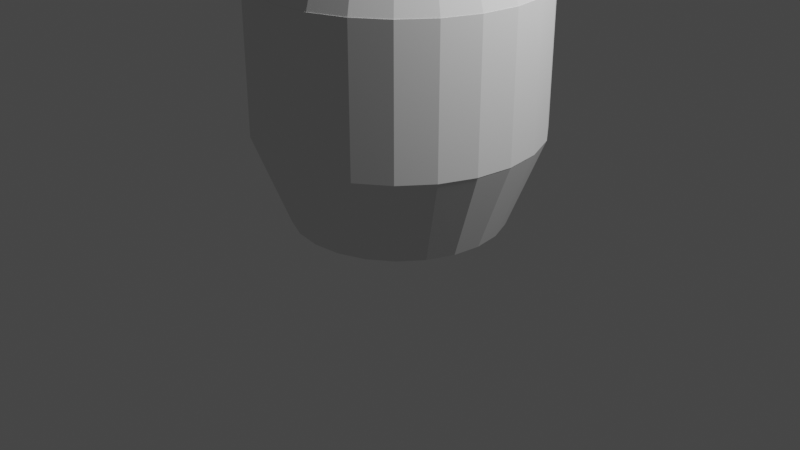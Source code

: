 # Source: Barrel.blend  (saved by Blender 2.92.15; exported with 4.5.12 LTS)
import bpy
from mathutils import Matrix  # noqa: F401  (used for matrix-valued properties, if any)

bpy.ops.wm.read_factory_settings(use_empty=True)
scene = bpy.context.scene
scene.name = 'Scene'

# ---- collections
col_collection = bpy.data.collections.new('Collection'); scene.collection.children.link(col_collection)

# ---- world
world_world = bpy.data.worlds.new('World'); scene.world = world_world
world_world.use_nodes = True; world_world.node_tree.nodes.clear()
_N = world_world.node_tree.nodes; _L = world_world.node_tree.links
n0 = _N.new('ShaderNodeOutputWorld'); n0.name = 'World Output'; n0.location = (300, 300)
n1 = _N.new('ShaderNodeBackground'); n1.name = 'Background'; n1.location = (10, 300)
n1.inputs[0].default_value = (0.05088, 0.05088, 0.05088, 1.0)
_L.new(n1.outputs[0], n0.inputs[0])
n0.is_active_output = True
world_world.color = (0.05088, 0.05088, 0.05088)
world_world.use_sun_shadow = False
world_world.sun_shadow_jitter_overblur = 0.0

# ---- cameras
cam_camera = bpy.data.cameras.new('Camera')
cam_camera.clip_end = 100.0
cam_camera.ortho_scale = 7.314

# ---- lights
light_light = bpy.data.lights.new('Light', 'POINT')
light_light.transmission_factor = 0.0
light_light.energy = 1000.0
light_light.shadow_soft_size = 0.1
light_light.shadow_maximum_resolution = 0.006
light_light.use_absolute_resolution = True

# ---- meshes
me_cylinder_001 = bpy.data.meshes.new('Cylinder.001')
me_cylinder_001.from_pydata([(-3.814e-09, 1.089, -1.089), (-3.814e-09, 1.089, 1.089), (0.2818, 1.052, -1.089), (0.2818, 1.052, 1.089), (0.5445, 0.9431, -1.089), (0.5445, 0.9431, 1.089), (0.77, 0.77, -1.089), (0.77, 0.77, 1.089), (0.9431, 0.5445, -1.089), (0.9431, 0.5445, 1.089), (1.052, 0.2818, -1.089), (1.052, 0.2818, 1.089), (1.089, 9.685e-08, -1.089), (1.089, 9.685e-08, 1.089), (1.052, -0.2818, -1.089), (1.052, -0.2818, 1.089), (0.9431, -0.5445, -1.089), (0.9431, -0.5445, 1.089), (0.77, -0.77, -1.089), (0.77, -0.77, 1.089), (0.5445, -0.9431, -1.089), (0.5445, -0.9431, 1.089), (0.2818, -1.052, -1.089), (0.2818, -1.052, 1.089), (4.202e-07, -1.089, -1.089), (4.202e-07, -1.089, 1.089), (-0.2818, -1.052, -1.089), (-0.2818, -1.052, 1.089), (-0.5445, -0.9431, -1.089), (-0.5445, -0.9431, 1.089), (-0.77, -0.77, -1.089), (-0.77, -0.77, 1.089), (-0.9431, -0.5445, -1.089), (-0.9431, -0.5445, 1.089), (-1.052, -0.2818, -1.089), (-1.052, -0.2818, 1.089), (-1.089, -4.916e-07, -1.089), (-1.089, -4.916e-07, 1.089), (-1.052, 0.2818, -1.089), (-1.052, 0.2818, 1.089), (-0.9431, 0.5445, -1.089), (-0.9431, 0.5445, 1.089), (-0.77, 0.77, -1.089), (-0.77, 0.77, 1.089), (-0.5445, 0.9431, -1.089), (-0.5445, 0.9431, 1.089), (-0.2818, 1.052, -1.089), (-0.2818, 1.052, 1.089), (-1.089e-08, 1.445, -0.4801), (0.3741, 1.396, -0.4801), (0.7227, 1.252, -0.4801), (1.022, 1.022, -0.4801), (1.252, 0.7227, -0.4801), (1.396, 0.3741, -0.4801), (1.445, 1.689e-07, -0.4801), (1.396, -0.3741, -0.4801), (1.252, -0.7227, -0.4801), (1.022, -1.022, -0.4801), (0.7227, -1.252, -0.4801), (0.3741, -1.396, -0.4801), (5.519e-07, -1.445, -0.4801), (-0.3741, -1.396, -0.4801), (-0.7227, -1.252, -0.4801), (-1.022, -1.022, -0.4801), (-1.252, -0.7227, -0.4801), (-1.396, -0.3741, -0.4801), (-1.445, -6.122e-07, -0.4801), (-1.396, 0.3741, -0.4801), (-1.252, 0.7227, -0.4801), (-1.022, 1.022, -0.4801), (-0.7227, 1.252, -0.4801), (-0.3741, 1.396, -0.4801), (-1.085e-08, 1.443, 0.4792), (0.3734, 1.394, 0.4792), (0.7214, 1.25, 0.4792), (1.02, 1.02, 0.4792), (1.25, 0.7214, 0.4792), (1.394, 0.3734, 0.4792), (1.443, 1.684e-07, 0.4792), (1.394, -0.3734, 0.4792), (1.25, -0.7214, 0.4792), (1.02, -1.02, 0.4792), (0.7214, -1.25, 0.4792), (0.3734, -1.394, 0.4792), (5.51e-07, -1.443, 0.4792), (-0.3734, -1.394, 0.4792), (-0.7214, -1.25, 0.4792), (-1.02, -1.02, 0.4792), (-1.25, -0.7214, 0.4792), (-1.394, -0.3734, 0.4792), (-1.443, -6.114e-07, 0.4792), (-1.394, 0.3734, 0.4792), (-1.25, 0.7214, 0.4792), (-1.02, 1.02, 0.4792), (-0.7214, 1.25, 0.4792), (-0.3734, 1.394, 0.4792), (0.3743, 1.397, 0.4792), (0.3743, 1.397, -0.4801), (0.7232, 1.253, 0.4792), (0.7232, 1.253, -0.4801), (1.023, 1.023, 0.4792), (1.023, 1.023, -0.4801), (1.253, 0.7232, 0.4792), (1.253, 0.7232, -0.4801), (1.397, 0.3743, 0.4792), (1.397, 0.3743, -0.4801), (1.446, 1.362e-07, 0.4792), (1.446, 1.362e-07, -0.4801), (1.397, -0.3743, 0.4792), (1.397, -0.3743, -0.4801), (1.253, -0.7232, 0.4792), (1.253, -0.7232, -0.4801), (1.023, -1.023, 0.4792), (1.023, -1.023, -0.4801), (0.7232, -1.253, 0.4792), (0.7232, -1.253, -0.4801), (0.3743, -1.397, 0.4792), (0.3743, -1.397, -0.4801), (5.416e-07, -1.446, 0.4792), (5.416e-07, -1.446, -0.4801), (-0.3743, -1.397, 0.4792), (-0.3743, -1.397, -0.4801), (-0.7232, -1.253, 0.4792), (-0.7232, -1.253, -0.4801), (-1.023, -1.023, 0.4792), (-1.023, -1.023, -0.4801), (-1.253, -0.7232, 0.4792), (-1.253, -0.7232, -0.4801), (-1.397, -0.3743, 0.4792), (-1.397, -0.3743, -0.4801), (-1.446, -6.575e-07, 0.4792), (-1.446, -6.575e-07, -0.4801), (-1.397, 0.3743, 0.4792), (-1.397, 0.3743, -0.4801), (-1.253, 0.7232, 0.4792), (-1.253, 0.7232, -0.4801), (-1.023, 1.023, 0.4792), (-1.023, 1.023, -0.4801), (-0.7232, 1.253, 0.4792), (-0.7232, 1.253, -0.4801), (-0.3743, 1.397, 0.4792), (-0.3743, 1.397, -0.4801), (-6.024e-08, 1.446, -0.4801), (-6.024e-08, 1.446, 0.4792), (0.3743, 1.397, 0.3921), (0.7232, 1.253, 0.3921), (1.023, 1.023, 0.3921), (1.253, 0.7232, 0.3921), (1.397, 0.3743, 0.3921), (1.446, 1.362e-07, 0.3921), (1.397, -0.3743, 0.3921), (1.253, -0.7232, 0.3921), (1.023, -1.023, 0.3921), (0.7232, -1.253, 0.3921), (0.3743, -1.397, 0.3921), (5.416e-07, -1.446, 0.3921), (-0.3743, -1.397, 0.3921), (-0.7232, -1.253, 0.3921), (-1.023, -1.023, 0.3921), (-1.253, -0.7232, 0.3921), (-1.397, -0.3743, 0.3921), (-1.446, -6.575e-07, 0.3921), (-1.397, 0.3743, 0.3921), (-1.253, 0.7232, 0.3921), (-1.023, 1.023, 0.3921), (-0.7232, 1.253, 0.3921), (-0.3743, 1.397, 0.3921), (-6.024e-08, 1.446, 0.3921), (0.3743, 1.397, -0.3841), (0.7232, 1.253, -0.3841), (1.023, 1.023, -0.3841), (1.253, 0.7232, -0.3841), (1.397, 0.3743, -0.3841), (1.446, 1.362e-07, -0.3841), (1.397, -0.3743, -0.3841), (1.253, -0.7232, -0.3841), (1.023, -1.023, -0.3841), (0.7232, -1.253, -0.3841), (0.3743, -1.397, -0.3841), (5.416e-07, -1.446, -0.3841), (-0.3743, -1.397, -0.3841), (-0.7232, -1.253, -0.3841), (-1.023, -1.023, -0.3841), (-1.253, -0.7232, -0.3841), (-1.397, -0.3743, -0.3841), (-1.446, -6.575e-07, -0.3841), (-1.397, 0.3743, -0.3841), (-1.253, 0.7232, -0.3841), (-1.023, 1.023, -0.3841), (-0.7232, 1.253, -0.3841), (-0.3743, 1.397, -0.3841), (-6.024e-08, 1.446, -0.3841)], [], [(72, 1, 3, 73), (73, 3, 5, 74), (74, 5, 7, 75), (75, 7, 9, 76), (76, 9, 11, 77), (77, 11, 13, 78), (78, 13, 15, 79), (79, 15, 17, 80), (80, 17, 19, 81), (81, 19, 21, 82), (82, 21, 23, 83), (83, 23, 25, 84), (84, 25, 27, 85), (85, 27, 29, 86), (86, 29, 31, 87), (87, 31, 33, 88), (88, 33, 35, 89), (89, 35, 37, 90), (90, 37, 39, 91), (91, 39, 41, 92), (92, 41, 43, 93), (93, 43, 45, 94), (3, 1, 47, 45, 43, 41, 39, 37, 35, 33, 31, 29, 27, 25, 23, 21, 19, 17, 15, 13, 11, 9, 7, 5), (94, 45, 47, 95), (95, 47, 1, 72), (0, 2, 4, 6, 8, 10, 12, 14, 16, 18, 20, 22, 24, 26, 28, 30, 32, 34, 36, 38, 40, 42, 44, 46), (46, 71, 48, 0), (44, 70, 71, 46), (42, 69, 70, 44), (40, 68, 69, 42), (38, 67, 68, 40), (36, 66, 67, 38), (34, 65, 66, 36), (32, 64, 65, 34), (30, 63, 64, 32), (28, 62, 63, 30), (26, 61, 62, 28), (24, 60, 61, 26), (22, 59, 60, 24), (20, 58, 59, 22), (18, 57, 58, 20), (16, 56, 57, 18), (14, 55, 56, 16), (12, 54, 55, 14), (10, 53, 54, 12), (8, 52, 53, 10), (6, 51, 52, 8), (4, 50, 51, 6), (2, 49, 50, 4), (0, 48, 49, 2), (84, 85, 120, 118), (67, 66, 131, 133), (54, 53, 105, 107), (85, 86, 122, 120), (68, 67, 133, 135), (72, 73, 96, 143), (55, 54, 107, 109), (86, 87, 124, 122), (69, 68, 135, 137), (73, 74, 98, 96), (56, 55, 109, 111), (87, 88, 126, 124), (70, 69, 137, 139), (74, 75, 100, 98), (57, 56, 111, 113), (88, 89, 128, 126), (71, 70, 139, 141), (75, 76, 102, 100), (58, 57, 113, 115), (89, 90, 130, 128), (48, 71, 141, 142), (76, 77, 104, 102), (59, 58, 115, 117), (90, 91, 132, 130), (166, 140, 143, 167), (165, 138, 140, 166), (164, 136, 138, 165), (163, 134, 136, 164), (162, 132, 134, 163), (161, 130, 132, 162), (160, 128, 130, 161), (159, 126, 128, 160), (158, 124, 126, 159), (157, 122, 124, 158), (156, 120, 122, 157), (155, 118, 120, 156), (154, 116, 118, 155), (153, 114, 116, 154), (152, 112, 114, 153), (151, 110, 112, 152), (150, 108, 110, 151), (149, 106, 108, 150), (148, 104, 106, 149), (147, 102, 104, 148), (146, 100, 102, 147), (145, 98, 100, 146), (144, 96, 98, 145), (167, 143, 96, 144), (53, 52, 103, 105), (66, 65, 129, 131), (83, 84, 118, 116), (52, 51, 101, 103), (65, 64, 127, 129), (82, 83, 116, 114), (51, 50, 99, 101), (95, 72, 143, 140), (64, 63, 125, 127), (81, 82, 114, 112), (50, 49, 97, 99), (94, 95, 140, 138), (63, 62, 123, 125), (80, 81, 112, 110), (49, 48, 142, 97), (93, 94, 138, 136), (62, 61, 121, 123), (79, 80, 110, 108), (92, 93, 136, 134), (61, 60, 119, 121), (78, 79, 108, 106), (91, 92, 134, 132), (60, 59, 117, 119), (77, 78, 106, 104), (191, 167, 144, 168), (168, 144, 145, 169), (169, 145, 146, 170), (170, 146, 147, 171), (171, 147, 148, 172), (172, 148, 149, 173), (173, 149, 150, 174), (174, 150, 151, 175), (175, 151, 152, 176), (176, 152, 153, 177), (177, 153, 154, 178), (178, 154, 155, 179), (179, 155, 156, 180), (180, 156, 157, 181), (181, 157, 158, 182), (182, 158, 159, 183), (183, 159, 160, 184), (184, 160, 161, 185), (185, 161, 162, 186), (186, 162, 163, 187), (187, 163, 164, 188), (188, 164, 165, 189), (189, 165, 166, 190), (190, 166, 167, 191), (141, 190, 191, 142), (139, 189, 190, 141), (137, 188, 189, 139), (135, 187, 188, 137), (133, 186, 187, 135), (131, 185, 186, 133), (129, 184, 185, 131), (127, 183, 184, 129), (125, 182, 183, 127), (123, 181, 182, 125), (121, 180, 181, 123), (119, 179, 180, 121), (117, 178, 179, 119), (115, 177, 178, 117), (113, 176, 177, 115), (111, 175, 176, 113), (109, 174, 175, 111), (107, 173, 174, 109), (105, 172, 173, 107), (103, 171, 172, 105), (101, 170, 171, 103), (99, 169, 170, 101), (97, 168, 169, 99), (142, 191, 168, 97)])
_uv = me_cylinder_001.uv_layers.new(name='UVMap')
_uv.uv.foreach_set('vector', [1.0, 0.86, 1.0, 1.0, 0.9583, 1.0, 0.9583, 0.86, 0.9583, 0.86, 0.9583, 1.0, 0.9167, 1.0, 0.9167, 0.86, 0.9167, 0.86, 0.9167, 1.0, 0.875, 1.0, 0.875, 0.86, 0.875, 0.86, 0.875, 1.0, 0.8333, 1.0, 0.8333, 0.86, 0.8333, 0.86, 0.8333, 1.0, 0.7917, 1.0, 0.7917, 0.86, 0.7917, 0.86, 0.7917, 1.0, 0.75, 1.0, 0.75, 0.86, 0.75, 0.86, 0.75, 1.0, 0.7083, 1.0, 0.7083, 0.86, 0.7083, 0.86, 0.7083, 1.0, 0.6667, 1.0, 0.6667, 0.86, 0.6667, 0.86, 0.6667, 1.0, 0.625, 1.0, 0.625, 0.86, 0.625, 0.86, 0.625, 1.0, 0.5833, 1.0, 0.5833, 0.86, 0.5833, 0.86, 0.5833, 1.0, 0.5417, 1.0, 0.5417, 0.86, 0.5417, 0.86, 0.5417, 1.0, 0.5, 1.0, 0.5, 0.86, 0.5, 0.86, 0.5, 1.0, 0.4583, 1.0, 0.4583, 0.86, 0.4583, 0.86, 0.4583, 1.0, 0.4167, 1.0, 0.4167, 0.86, 0.4167, 0.86, 0.4167, 1.0, 0.375, 1.0, 0.375, 0.86, 0.375, 0.86, 0.375, 1.0, 0.3333, 1.0, 0.3333, 0.86, 0.3333, 0.86, 0.3333, 1.0, 0.2917, 1.0, 0.2917, 0.86, 0.2917, 0.86, 0.2917, 1.0, 0.25, 1.0, 0.25, 0.86, 0.25, 0.86, 0.25, 1.0, 0.2083, 1.0, 0.2083, 0.86, 0.2083, 0.86, 0.2083, 1.0, 0.1667, 1.0, 0.1667, 0.86, 0.1667, 0.86, 0.1667, 1.0, 0.125, 1.0, 0.125, 0.86, 0.125, 0.86, 0.125, 1.0, 0.08333, 1.0, 0.08333, 0.86, 0.3121, 0.4818, 0.25, 0.49, 0.1879, 0.4818, 0.13, 0.4578, 0.08029, 0.4197, 0.04215, 0.37, 0.01818, 0.3121, 0.01, 0.25, 0.01818, 0.1879, 0.04215, 0.13, 0.08029, 0.08029, 0.13, 0.04215, 0.1879, 0.01818, 0.25, 0.01, 0.3121, 0.01818, 0.37, 0.04215, 0.4197, 0.08029, 0.4578, 0.13, 0.4818, 0.1879, 0.49, 0.25, 0.4818, 0.3121, 0.4578, 0.37, 0.4197, 0.4197, 0.37, 0.4578, 0.08333, 0.86, 0.08333, 1.0, 0.04167, 1.0, 0.04167, 0.86, 0.04167, 0.86, 0.04167, 1.0, -1.863e-07, 1.0, -1.863e-07, 0.86, 0.75, 0.49, 0.8121, 0.4818, 0.87, 0.4578, 0.9197, 0.4197, 0.9578, 0.37, 0.9818, 0.3121, 0.99, 0.25, 0.9818, 0.1879, 0.9578, 0.13, 0.9197, 0.08029, 0.87, 0.04215, 0.8121, 0.01818, 0.75, 0.01, 0.6879, 0.01818, 0.63, 0.04215, 0.5803, 0.08029, 0.5422, 0.13, 0.5182, 0.1879, 0.51, 0.25, 0.5182, 0.3121, 0.5422, 0.37, 0.5803, 0.4197, 0.63, 0.4578, 0.6879, 0.4818, 0.04167, 0.5, 0.04167, 0.6398, -1.863e-07, 0.6398, -1.863e-07, 0.5, 0.08333, 0.5, 0.08333, 0.6398, 0.04167, 0.6398, 0.04167, 0.5, 0.125, 0.5, 0.125, 0.6398, 0.08333, 0.6398, 0.08333, 0.5, 0.1667, 0.5, 0.1667, 0.6398, 0.125, 0.6398, 0.125, 0.5, 0.2083, 0.5, 0.2083, 0.6398, 0.1667, 0.6398, 0.1667, 0.5, 0.25, 0.5, 0.25, 0.6398, 0.2083, 0.6398, 0.2083, 0.5, 0.2917, 0.5, 0.2917, 0.6398, 0.25, 0.6398, 0.25, 0.5, 0.3333, 0.5, 0.3333, 0.6398, 0.2917, 0.6398, 0.2917, 0.5, 0.375, 0.5, 0.375, 0.6398, 0.3333, 0.6398, 0.3333, 0.5, 0.4167, 0.5, 0.4167, 0.6398, 0.375, 0.6398, 0.375, 0.5, 0.4583, 0.5, 0.4583, 0.6398, 0.4167, 0.6398, 0.4167, 0.5, 0.5, 0.5, 0.5, 0.6398, 0.4583, 0.6398, 0.4583, 0.5, 0.5417, 0.5, 0.5417, 0.6398, 0.5, 0.6398, 0.5, 0.5, 0.5833, 0.5, 0.5833, 0.6398, 0.5417, 0.6398, 0.5417, 0.5, 0.625, 0.5, 0.625, 0.6398, 0.5833, 0.6398, 0.5833, 0.5, 0.6667, 0.5, 0.6667, 0.6398, 0.625, 0.6398, 0.625, 0.5, 0.7083, 0.5, 0.7083, 0.6398, 0.6667, 0.6398, 0.6667, 0.5, 0.75, 0.5, 0.75, 0.6398, 0.7083, 0.6398, 0.7083, 0.5, 0.7917, 0.5, 0.7917, 0.6398, 0.75, 0.6398, 0.75, 0.5, 0.8333, 0.5, 0.8333, 0.6398, 0.7917, 0.6398, 0.7917, 0.5, 0.875, 0.5, 0.875, 0.6398, 0.8333, 0.6398, 0.8333, 0.5, 0.9167, 0.5, 0.9167, 0.6398, 0.875, 0.6398, 0.875, 0.5, 0.9583, 0.5, 0.9583, 0.6398, 0.9167, 0.6398, 0.9167, 0.5, 1.0, 0.5, 1.0, 0.6398, 0.9583, 0.6398, 0.9583, 0.5, 0.5, 0.86, 0.4583, 0.86, 0.4583, 0.86, 0.5, 0.86, 0.2083, 0.6398, 0.25, 0.6398, 0.25, 0.6398, 0.2083, 0.6398, 0.75, 0.6398, 0.7917, 0.6398, 0.7917, 0.6398, 0.75, 0.6398, 0.4583, 0.86, 0.4167, 0.86, 0.4167, 0.86, 0.4583, 0.86, 0.1667, 0.6398, 0.2083, 0.6398, 0.2083, 0.6398, 0.1667, 0.6398, 1.0, 0.86, 0.9583, 0.86, 0.9583, 0.86, 1.0, 0.86, 0.7083, 0.6398, 0.75, 0.6398, 0.75, 0.6398, 0.7083, 0.6398, 0.4167, 0.86, 0.375, 0.86, 0.375, 0.86, 0.4167, 0.86, 0.125, 0.6398, 0.1667, 0.6398, 0.1667, 0.6398, 0.125, 0.6398, 0.9583, 0.86, 0.9167, 0.86, 0.9167, 0.86, 0.9583, 0.86, 0.6667, 0.6398, 0.7083, 0.6398, 0.7083, 0.6398, 0.6667, 0.6398, 0.375, 0.86, 0.3333, 0.86, 0.3333, 0.86, 0.375, 0.86, 0.08333, 0.6398, 0.125, 0.6398, 0.125, 0.6398, 0.08333, 0.6398, 0.9167, 0.86, 0.875, 0.86, 0.875, 0.86, 0.9167, 0.86, 0.625, 0.6398, 0.6667, 0.6398, 0.6667, 0.6398, 0.625, 0.6398, 0.3333, 0.86, 0.2917, 0.86, 0.2917, 0.86, 0.3333, 0.86, 0.04167, 0.6398, 0.08333, 0.6398, 0.08333, 0.6398, 0.04167, 0.6398, 0.875, 0.86, 0.8333, 0.86, 0.8333, 0.86, 0.875, 0.86, 0.5833, 0.6398, 0.625, 0.6398, 0.625, 0.6398, 0.5833, 0.6398, 0.2917, 0.86, 0.25, 0.86, 0.25, 0.86, 0.2917, 0.86, -1.863e-07, 0.6398, 0.04167, 0.6398, 0.04167, 0.6398, -1.863e-07, 0.6398, 0.8333, 0.86, 0.7917, 0.86, 0.7917, 0.86, 0.8333, 0.86, 0.5417, 0.6398, 0.5833, 0.6398, 0.5833, 0.6398, 0.5417, 0.6398, 0.25, 0.86, 0.2083, 0.86, 0.2083, 0.86, 0.25, 0.86, 0.04167, 0.84, 0.04167, 0.86, -1.863e-07, 0.86, -1.863e-07, 0.84, 0.08333, 0.84, 0.08333, 0.86, 0.04167, 0.86, 0.04167, 0.84, 0.125, 0.84, 0.125, 0.86, 0.08333, 0.86, 0.08333, 0.84, 0.1667, 0.84, 0.1667, 0.86, 0.125, 0.86, 0.125, 0.84, 0.2083, 0.84, 0.2083, 0.86, 0.1667, 0.86, 0.1667, 0.84, 0.25, 0.84, 0.25, 0.86, 0.2083, 0.86, 0.2083, 0.84, 0.2917, 0.84, 0.2917, 0.86, 0.25, 0.86, 0.25, 0.84, 0.3333, 0.84, 0.3333, 0.86, 0.2917, 0.86, 0.2917, 0.84, 0.375, 0.84, 0.375, 0.86, 0.3333, 0.86, 0.3333, 0.84, 0.4167, 0.84, 0.4167, 0.86, 0.375, 0.86, 0.375, 0.84, 0.4583, 0.84, 0.4583, 0.86, 0.4167, 0.86, 0.4167, 0.84, 0.5, 0.84, 0.5, 0.86, 0.4583, 0.86, 0.4583, 0.84, 0.5417, 0.84, 0.5417, 0.86, 0.5, 0.86, 0.5, 0.84, 0.5833, 0.84, 0.5833, 0.86, 0.5417, 0.86, 0.5417, 0.84, 0.625, 0.84, 0.625, 0.86, 0.5833, 0.86, 0.5833, 0.84, 0.6667, 0.84, 0.6667, 0.86, 0.625, 0.86, 0.625, 0.84, 0.7083, 0.84, 0.7083, 0.86, 0.6667, 0.86, 0.6667, 0.84, 0.75, 0.84, 0.75, 0.86, 0.7083, 0.86, 0.7083, 0.84, 0.7917, 0.84, 0.7917, 0.86, 0.75, 0.86, 0.75, 0.84, 0.8333, 0.84, 0.8333, 0.86, 0.7917, 0.86, 0.7917, 0.84, 0.875, 0.84, 0.875, 0.86, 0.8333, 0.86, 0.8333, 0.84, 0.9167, 0.84, 0.9167, 0.86, 0.875, 0.86, 0.875, 0.84, 0.9583, 0.84, 0.9583, 0.86, 0.9167, 0.86, 0.9167, 0.84, 1.0, 0.84, 1.0, 0.86, 0.9583, 0.86, 0.9583, 0.84, 0.7917, 0.6398, 0.8333, 0.6398, 0.8333, 0.6398, 0.7917, 0.6398, 0.25, 0.6398, 0.2917, 0.6398, 0.2917, 0.6398, 0.25, 0.6398, 0.5417, 0.86, 0.5, 0.86, 0.5, 0.86, 0.5417, 0.86, 0.8333, 0.6398, 0.875, 0.6398, 0.875, 0.6398, 0.8333, 0.6398, 0.2917, 0.6398, 0.3333, 0.6398, 0.3333, 0.6398, 0.2917, 0.6398, 0.5833, 0.86, 0.5417, 0.86, 0.5417, 0.86, 0.5833, 0.86, 0.875, 0.6398, 0.9167, 0.6398, 0.9167, 0.6398, 0.875, 0.6398, 0.04167, 0.86, -1.863e-07, 0.86, -1.863e-07, 0.86, 0.04167, 0.86, 0.3333, 0.6398, 0.375, 0.6398, 0.375, 0.6398, 0.3333, 0.6398, 0.625, 0.86, 0.5833, 0.86, 0.5833, 0.86, 0.625, 0.86, 0.9167, 0.6398, 0.9583, 0.6398, 0.9583, 0.6398, 0.9167, 0.6398, 0.08333, 0.86, 0.04167, 0.86, 0.04167, 0.86, 0.08333, 0.86, 0.375, 0.6398, 0.4167, 0.6398, 0.4167, 0.6398, 0.375, 0.6398, 0.6667, 0.86, 0.625, 0.86, 0.625, 0.86, 0.6667, 0.86, 0.9583, 0.6398, 1.0, 0.6398, 1.0, 0.6398, 0.9583, 0.6398, 0.125, 0.86, 0.08333, 0.86, 0.08333, 0.86, 0.125, 0.86, 0.4167, 0.6398, 0.4583, 0.6398, 0.4583, 0.6398, 0.4167, 0.6398, 0.7083, 0.86, 0.6667, 0.86, 0.6667, 0.86, 0.7083, 0.86, 0.1667, 0.86, 0.125, 0.86, 0.125, 0.86, 0.1667, 0.86, 0.4583, 0.6398, 0.5, 0.6398, 0.5, 0.6398, 0.4583, 0.6398, 0.75, 0.86, 0.7083, 0.86, 0.7083, 0.86, 0.75, 0.86, 0.2083, 0.86, 0.1667, 0.86, 0.1667, 0.86, 0.2083, 0.86, 0.5, 0.6398, 0.5417, 0.6398, 0.5417, 0.6398, 0.5, 0.6398, 0.7917, 0.86, 0.75, 0.86, 0.75, 0.86, 0.7917, 0.86, 1.0, 0.6618, 1.0, 0.84, 0.9583, 0.84, 0.9583, 0.6618, 0.9583, 0.6618, 0.9583, 0.84, 0.9167, 0.84, 0.9167, 0.6618, 0.9167, 0.6618, 0.9167, 0.84, 0.875, 0.84, 0.875, 0.6618, 0.875, 0.6618, 0.875, 0.84, 0.8333, 0.84, 0.8333, 0.6618, 0.8333, 0.6618, 0.8333, 0.84, 0.7917, 0.84, 0.7917, 0.6618, 0.7917, 0.6618, 0.7917, 0.84, 0.75, 0.84, 0.75, 0.6618, 0.75, 0.6618, 0.75, 0.84, 0.7083, 0.84, 0.7083, 0.6618, 0.7083, 0.6618, 0.7083, 0.84, 0.6667, 0.84, 0.6667, 0.6618, 0.6667, 0.6618, 0.6667, 0.84, 0.625, 0.84, 0.625, 0.6618, 0.625, 0.6618, 0.625, 0.84, 0.5833, 0.84, 0.5833, 0.6618, 0.5833, 0.6618, 0.5833, 0.84, 0.5417, 0.84, 0.5417, 0.6618, 0.5417, 0.6618, 0.5417, 0.84, 0.5, 0.84, 0.5, 0.6618, 0.5, 0.6618, 0.5, 0.84, 0.4583, 0.84, 0.4583, 0.6618, 0.4583, 0.6618, 0.4583, 0.84, 0.4167, 0.84, 0.4167, 0.6618, 0.4167, 0.6618, 0.4167, 0.84, 0.375, 0.84, 0.375, 0.6618, 0.375, 0.6618, 0.375, 0.84, 0.3333, 0.84, 0.3333, 0.6618, 0.3333, 0.6618, 0.3333, 0.84, 0.2917, 0.84, 0.2917, 0.6618, 0.2917, 0.6618, 0.2917, 0.84, 0.25, 0.84, 0.25, 0.6618, 0.25, 0.6618, 0.25, 0.84, 0.2083, 0.84, 0.2083, 0.6618, 0.2083, 0.6618, 0.2083, 0.84, 0.1667, 0.84, 0.1667, 0.6618, 0.1667, 0.6618, 0.1667, 0.84, 0.125, 0.84, 0.125, 0.6618, 0.125, 0.6618, 0.125, 0.84, 0.08333, 0.84, 0.08333, 0.6618, 0.08333, 0.6618, 0.08333, 0.84, 0.04167, 0.84, 0.04167, 0.6618, 0.04167, 0.6618, 0.04167, 0.84, -1.863e-07, 0.84, -1.863e-07, 0.6618, 0.04167, 0.6398, 0.04167, 0.6618, -1.863e-07, 0.6618, -1.863e-07, 0.6398, 0.08333, 0.6398, 0.08333, 0.6618, 0.04167, 0.6618, 0.04167, 0.6398, 0.125, 0.6398, 0.125, 0.6618, 0.08333, 0.6618, 0.08333, 0.6398, 0.1667, 0.6398, 0.1667, 0.6618, 0.125, 0.6618, 0.125, 0.6398, 0.2083, 0.6398, 0.2083, 0.6618, 0.1667, 0.6618, 0.1667, 0.6398, 0.25, 0.6398, 0.25, 0.6618, 0.2083, 0.6618, 0.2083, 0.6398, 0.2917, 0.6398, 0.2917, 0.6618, 0.25, 0.6618, 0.25, 0.6398, 0.3333, 0.6398, 0.3333, 0.6618, 0.2917, 0.6618, 0.2917, 0.6398, 0.375, 0.6398, 0.375, 0.6618, 0.3333, 0.6618, 0.3333, 0.6398, 0.4167, 0.6398, 0.4167, 0.6618, 0.375, 0.6618, 0.375, 0.6398, 0.4583, 0.6398, 0.4583, 0.6618, 0.4167, 0.6618, 0.4167, 0.6398, 0.5, 0.6398, 0.5, 0.6618, 0.4583, 0.6618, 0.4583, 0.6398, 0.5417, 0.6398, 0.5417, 0.6618, 0.5, 0.6618, 0.5, 0.6398, 0.5833, 0.6398, 0.5833, 0.6618, 0.5417, 0.6618, 0.5417, 0.6398, 0.625, 0.6398, 0.625, 0.6618, 0.5833, 0.6618, 0.5833, 0.6398, 0.6667, 0.6398, 0.6667, 0.6618, 0.625, 0.6618, 0.625, 0.6398, 0.7083, 0.6398, 0.7083, 0.6618, 0.6667, 0.6618, 0.6667, 0.6398, 0.75, 0.6398, 0.75, 0.6618, 0.7083, 0.6618, 0.7083, 0.6398, 0.7917, 0.6398, 0.7917, 0.6618, 0.75, 0.6618, 0.75, 0.6398, 0.8333, 0.6398, 0.8333, 0.6618, 0.7917, 0.6618, 0.7917, 0.6398, 0.875, 0.6398, 0.875, 0.6618, 0.8333, 0.6618, 0.8333, 0.6398, 0.9167, 0.6398, 0.9167, 0.6618, 0.875, 0.6618, 0.875, 0.6398, 0.9583, 0.6398, 0.9583, 0.6618, 0.9167, 0.6618, 0.9167, 0.6398, 1.0, 0.6398, 1.0, 0.6618, 0.9583, 0.6618, 0.9583, 0.6398])
me_cylinder_001.use_remesh_fix_poles = True
me_cylinder_001.use_remesh_preserve_attributes = False
me_cylinder_001.use_mirror_vertex_groups = False
me_cylinder_001.update()

# ---- objects
ob_light = bpy.data.objects.new('Light', light_light)
ob_camera = bpy.data.objects.new('Camera', cam_camera)
ob_cylinder = bpy.data.objects.new('Cylinder', me_cylinder_001)

# ---- transforms, parenting, visibility, modifiers, constraints
ob_light.location = (4.076, 1.005, 5.904)
ob_light.rotation_euler = (0.6503, 0.05522, 1.866)
ob_light.lock_rotations_4d = False
ob_light.empty_display_type = 'ARROWS'
ob_light.color = (0.0, 0.0, 0.0, 0.0)
ob_light.lineart.crease_threshold = 0.0
ob_camera.location = (7.359, -6.926, 4.958)
ob_camera.rotation_euler = (1.109, 0.0, 0.8149)
ob_camera.lock_rotations_4d = False
ob_camera.empty_display_type = 'ARROWS'
ob_camera.color = (0.0, 0.0, 0.0, 0.0)
ob_camera.display_type = 'WIRE'
ob_camera.lineart.crease_threshold = 0.0
ob_cylinder.location = (0.0, 0.0, 1.749)
ob_cylinder.scale = (1.0, 1.0, 1.52)
ob_cylinder.lineart.crease_threshold = 0.0

# ---- collection membership
col_collection.objects.link(ob_light)
col_collection.objects.link(ob_camera)
col_collection.objects.link(ob_cylinder)

# ---- scene / render settings (as saved in the file)
scene.camera = ob_camera
scene.frame_start = 1; scene.frame_end = 250; scene.frame_set(1)
scene.render.engine = 'BLENDER_EEVEE_NEXT'
scene.cycles.use_denoising = False
scene.cycles.samples = 128
scene.cycles.sampling_pattern = 'TABULATED_SOBOL'
scene.cycles.use_adaptive_sampling = False
scene.cycles.use_light_tree = False
scene.view_settings.view_transform = 'Filmic'
bpy.context.view_layer.update()
